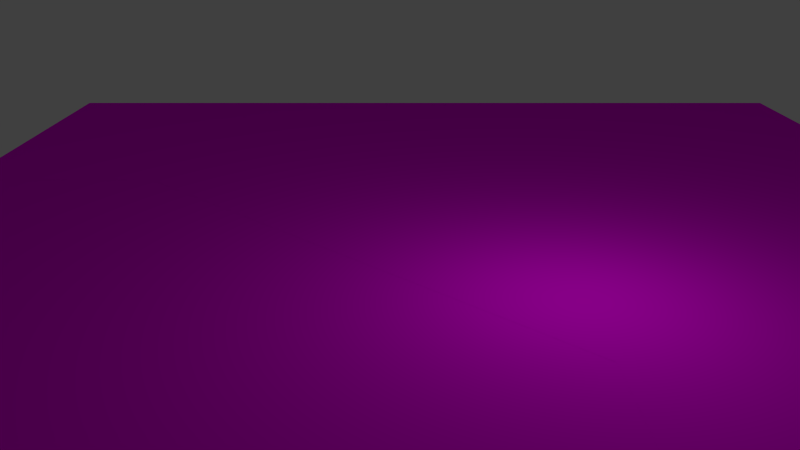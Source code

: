 # Source: track_turn_left_large.blend  (saved by Blender 2.76.0; exported with 4.5.12 LTS)
import bpy
from mathutils import Matrix  # noqa: F401  (used for matrix-valued properties, if any)

bpy.ops.wm.read_factory_settings(use_empty=True)
scene = bpy.context.scene
scene.name = 'Scene'

# ---- collections
col_collection_1 = bpy.data.collections.new('Collection 1'); scene.collection.children.link(col_collection_1)

# ---- images (referenced by path relative to the original .blend; pixels are not part of the script)
import os
ASSET_DIR = os.environ.get("B2B_ASSET_DIR", "")  # directory of the original .blend (textures are referenced by path, not embedded)
HERE = os.path.dirname(os.path.abspath(__file__))  # packed textures are extracted next to this script under _unpacked/

def load_image(name, relpath, width, height, colorspace="sRGB"):
    """Load a texture the original file referenced (path relative to the .blend, or extracted next to this script)."""
    p = next((c for c in (os.path.join(HERE, relpath), os.path.join(ASSET_DIR, relpath)) if relpath and os.path.exists(c)), "")
    if p:
        img = bpy.data.images.load(p, check_existing=True)
        img.name = name
    else:  # same state as the original file: an image datablock whose file is absent (Cycles renders it pink)
        img = bpy.data.images.new(name, width, height)
        img.source = "FILE"
        img.filepath = "//" + (relpath or name)
    img.colorspace_settings.name = colorspace
    return img
img_grass_tga = load_image('grass.tga', 'grass.tga', 1024, 1024, 'sRGB')
img_pavement_tga = load_image('pavement.tga', 'pavement.tga', 1024, 1024, 'sRGB')

# ---- materials (node trees are filled in below, after node groups)
mat_grass = bpy.data.materials.new('grass')
mat_grass.alpha_threshold = 0.0
mat_grass.roughness = 0.5
mat_road = bpy.data.materials.new('road')
mat_road.alpha_threshold = 0.0
mat_road.roughness = 0.5

# ---- material node trees
mat_grass.use_nodes = True; mat_grass.node_tree.nodes.clear()
_N = mat_grass.node_tree.nodes; _L = mat_grass.node_tree.links
n0 = _N.new('ShaderNodeOutputMaterial'); n0.name = 'Material Output'; n0.location = (300, 300)
n1 = _N.new('ShaderNodeBsdfDiffuse'); n1.name = 'Diffuse BSDF'; n1.location = (10, 300)
n2 = _N.new('ShaderNodeTexImage'); n2.name = 'Image Texture'; n2.location = (-231, 283)
n2.width = 140
n2.image = img_grass_tga
_L.new(n1.outputs[0], n0.inputs[0])
_L.new(n2.outputs[0], n1.inputs[0])
n0.is_active_output = True
mat_road.use_nodes = True; mat_road.node_tree.nodes.clear()
_N = mat_road.node_tree.nodes; _L = mat_road.node_tree.links
n0 = _N.new('ShaderNodeOutputMaterial'); n0.name = 'Material Output'; n0.location = (300, 300)
n1 = _N.new('ShaderNodeBsdfDiffuse'); n1.name = 'Diffuse BSDF'; n1.location = (10, 300)
n2 = _N.new('ShaderNodeTexImage'); n2.name = 'Image Texture'; n2.location = (-193, 276)
n2.width = 140
n2.image = img_pavement_tga
_L.new(n1.outputs[0], n0.inputs[0])
_L.new(n2.outputs[0], n1.inputs[0])
n0.is_active_output = True

# ---- world
world_world = bpy.data.worlds.new('World'); scene.world = world_world
world_world.color = (0.05088, 0.05088, 0.05088)
world_world.use_sun_shadow = False
world_world.sun_shadow_jitter_overblur = 0.0
world_world.cycles.sampling_method = 'MANUAL'
world_world.cycles.sample_map_resolution = 256

# ---- cameras
cam_camera = bpy.data.cameras.new('Camera')
cam_camera.clip_end = 100.0
cam_camera.lens = 35.0
cam_camera.sensor_width = 32.0
cam_camera.sensor_height = 18.0
cam_camera.ortho_scale = 7.314
cam_camera.dof.focus_distance = 0.0

# ---- lights
light_lamp = bpy.data.lights.new('Lamp', 'POINT')
light_lamp.transmission_factor = 0.0
light_lamp.cutoff_distance = 30.0
light_lamp.energy = 100.0
light_lamp.shadow_buffer_clip_start = 1.001
light_lamp.shadow_soft_size = 0.1
light_lamp.shadow_maximum_resolution = 0.006
light_lamp.use_absolute_resolution = True
light_lamp.cycles.use_multiple_importance_sampling = False

# ---- meshes
me_plane_003 = bpy.data.meshes.new('Plane.003')
me_plane_003.from_pydata([(-1.0, -1.0, 0.0), (1.0, -1.0, 0.0), (-1.0, 1.0, 0.0), (1.0, 1.0, 0.0)], [], [(0, 1, 3, 2)])
_uv = me_plane_003.uv_layers.new(name='UVMap')
_uv.uv.foreach_set('vector', [0.0001, 9.998e-05, 10.0, 9.998e-05, 10.0, 10.0, 9.998e-05, 10.0])
me_plane_003.materials.append(mat_grass)
me_plane_003.use_remesh_preserve_volume = False
me_plane_003.use_remesh_preserve_attributes = False
me_plane_003.use_mirror_vertex_groups = False
me_plane_003.update()
me_plane = bpy.data.meshes.new('Plane')
me_plane.from_pydata([(6.0, 2.0, 0.0), (-8.0, 3.0, 0.0), (-3.0, 8.0, 0.0), (10.0, 8.0, 0.0), (-2.0, -10.0, 0.0), (-2.0, -6.0, 0.0), (-8.0, -10.0, 0.0), (10.0, 2.0, 0.0)], [], [(0, 7, 3), (0, 3, 2), (2, 1, 0), (1, 5, 0), (6, 5, 1), (4, 5, 6)])
_uv = me_plane.uv_layers.new(name='UVMap')
_uv.uv.foreach_set('vector', [3.333, 7.78, 3.333, 10.0, 7.947e-08, 10.0, 3.333, 7.78, 7.947e-08, 10.0, 0.0, 2.78, 0.0, 2.78, 2.78, 0.0, 3.333, 7.78, 2.78, 0.0, 7.778, 3.333, 3.333, 7.78, 10.0, 0.0, 7.778, 3.333, 2.78, 0.0, 10.0, 3.333, 7.778, 3.333, 10.0, 0.0])
me_plane.materials.append(mat_road)
me_plane.use_remesh_preserve_volume = False
me_plane.use_remesh_preserve_attributes = False
me_plane.use_mirror_vertex_groups = False
me_plane.update()

# ---- objects
ob_grass = bpy.data.objects.new('Grass', me_plane_003)
ob_road = bpy.data.objects.new('road', me_plane)
ob_lamp = bpy.data.objects.new('Lamp', light_lamp)
ob_camera = bpy.data.objects.new('Camera', cam_camera)

# ---- transforms, parenting, visibility, modifiers, constraints
ob_grass.location = (0.0, 0.0, 0.0)
ob_grass.scale = (10.0, 10.0, 1.0)
ob_grass.lineart.crease_threshold = 0.0
ob_road.location = (0.0, 0.0, 0.001)
ob_road.lineart.crease_threshold = 0.0
ob_lamp.location = (4.143, 1.946, 3.648)
ob_lamp.rotation_euler = (0.6503, 0.05522, 1.866)
ob_lamp.lock_rotations_4d = False
ob_lamp.empty_display_type = 'ARROWS'
ob_lamp.color = (0.0, 0.0, 0.0, 0.0)
ob_lamp.lineart.crease_threshold = 0.0
ob_camera.location = (15.81, -0.7329, 5.344)
ob_camera.rotation_euler = (1.228, 0.0, 1.571)
ob_camera.lock_rotations_4d = False
ob_camera.empty_display_type = 'ARROWS'
ob_camera.color = (0.0, 0.0, 0.0, 0.0)
ob_camera.display_type = 'WIRE'
ob_camera.lineart.crease_threshold = 0.0

# ---- collection membership
col_collection_1.objects.link(ob_grass)
col_collection_1.objects.link(ob_road)
col_collection_1.objects.link(ob_lamp)
col_collection_1.objects.link(ob_camera)

# ---- scene / render settings (as saved in the file)
scene.camera = ob_camera
scene.frame_start = 1; scene.frame_end = 250; scene.frame_set(1)
scene.render.engine = 'CYCLES'
scene.render.resolution_percentage = 50
scene.render.dither_intensity = 0.0
scene.cycles.use_denoising = False
scene.cycles.samples = 10
scene.cycles.sampling_pattern = 'TABULATED_SOBOL'
scene.cycles.light_sampling_threshold = 0.0
scene.cycles.use_adaptive_sampling = False
scene.cycles.use_light_tree = False
scene.cycles.blur_glossy = 0.0
scene.cycles.pixel_filter_type = 'GAUSSIAN'
scene.cycles.sample_clamp_indirect = 0.0
scene.view_settings.view_transform = 'Standard'
bpy.context.view_layer.update()
